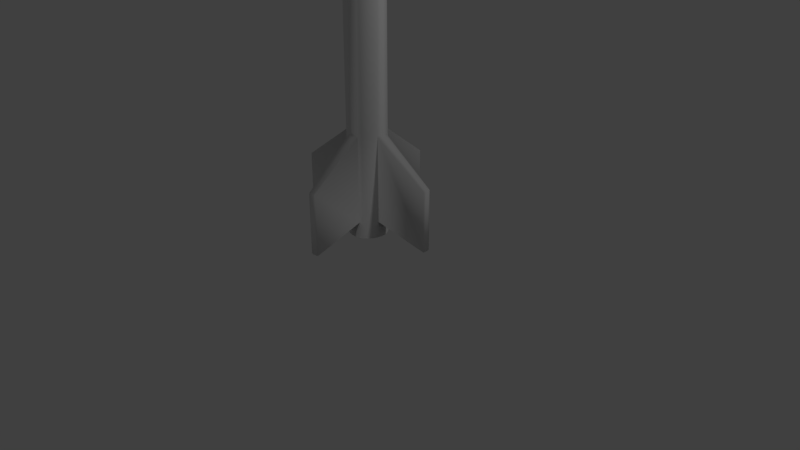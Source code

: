 # Source: rakieta.blend  (saved by Blender 2.79.0; exported with 4.5.12 LTS)
import bpy
from mathutils import Matrix  # noqa: F401  (used for matrix-valued properties, if any)

bpy.ops.wm.read_factory_settings(use_empty=True)
scene = bpy.context.scene
scene.name = 'Scene'

# ---- collections
col_collection_1 = bpy.data.collections.new('Collection 1'); scene.collection.children.link(col_collection_1)

# ---- world
world_world = bpy.data.worlds.new('World'); scene.world = world_world
world_world.color = (0.05088, 0.05088, 0.05088)
world_world.use_sun_shadow = False
world_world.sun_shadow_jitter_overblur = 0.0
world_world.cycles.sampling_method = 'MANUAL'

# ---- cameras
cam_camera = bpy.data.cameras.new('Camera')
cam_camera.clip_end = 100.0
cam_camera.lens = 35.0
cam_camera.sensor_width = 32.0
cam_camera.sensor_height = 18.0
cam_camera.ortho_scale = 7.314
cam_camera.dof.focus_distance = 0.0
cam_camera.dof.aperture_fstop = 128.0

# ---- lights
light_lamp = bpy.data.lights.new('Lamp', 'POINT')
light_lamp.transmission_factor = 0.0
light_lamp.cutoff_distance = 30.0
light_lamp.energy = 100.0
light_lamp.shadow_buffer_clip_start = 1.001
light_lamp.shadow_soft_size = 0.1
light_lamp.shadow_maximum_resolution = 0.006
light_lamp.use_absolute_resolution = True

# ---- meshes
me_cone_001 = bpy.data.meshes.new('Cone.001')
me_cone_001.from_pydata([(0.0, 1.0, -1.0), (0.0, 0.0, 1.0), (0.1951, 0.9808, -1.0), (0.3827, 0.9239, -1.0), (0.5556, 0.8315, -1.0), (0.7071, 0.7071, -1.0), (0.8315, 0.5556, -1.0), (0.9239, 0.3827, -1.0), (0.9808, 0.1951, -1.0), (1.0, 7.55e-08, -1.0), (0.9808, -0.1951, -1.0), (0.9239, -0.3827, -1.0), (0.8315, -0.5556, -1.0), (0.7071, -0.7071, -1.0), (0.5556, -0.8315, -1.0), (0.3827, -0.9239, -1.0), (0.1951, -0.9808, -1.0), (-3.258e-07, -1.0, -1.0), (-0.1951, -0.9808, -1.0), (-0.3827, -0.9239, -1.0), (-0.5556, -0.8315, -1.0), (-0.7071, -0.7071, -1.0), (-0.8315, -0.5556, -1.0), (-0.9239, -0.3827, -1.0), (-0.9808, -0.1951, -1.0), (-1.0, 9.656e-07, -1.0), (-0.9808, 0.1951, -1.0), (-0.9239, 0.3827, -1.0), (-0.8315, 0.5556, -1.0), (-0.7071, 0.7071, -1.0), (-0.5556, 0.8315, -1.0), (-0.3827, 0.9239, -1.0), (-0.1951, 0.9808, -1.0), (0.0, 0.0, 1.0), (0.0, 1.0, -1.0), (0.1951, 0.9808, -1.0), (0.3827, 0.9239, -1.0), (0.5556, 0.8315, -1.0), (0.7071, 0.7071, -1.0), (0.8315, 0.5556, -1.0), (0.9239, 0.3827, -1.0), (0.9808, 0.1951, -1.0), (1.0, 7.55e-08, -1.0), (0.9808, -0.1951, -1.0), (0.9239, -0.3827, -1.0), (0.8315, -0.5556, -1.0), (0.7071, -0.7071, -1.0), (0.5556, -0.8315, -1.0), (0.3827, -0.9239, -1.0), (0.1951, -0.9808, -1.0), (-3.258e-07, -1.0, -1.0), (-0.1951, -0.9808, -1.0), (-0.3827, -0.9239, -1.0), (-0.5556, -0.8315, -1.0), (-0.7071, -0.7071, -1.0), (-0.8315, -0.5556, -1.0), (-0.9239, -0.3827, -1.0), (-0.9808, -0.1951, -1.0), (-1.0, 9.656e-07, -1.0), (-0.9808, 0.1951, -1.0), (-0.9239, 0.3827, -1.0), (-0.8315, 0.5556, -1.0), (-0.7071, 0.7071, -1.0), (-0.5556, 0.8315, -1.0), (-0.3827, 0.9239, -1.0), (-0.1951, 0.9808, -1.0), (2.384e-07, 1.0, -4.5), (0.1951, 0.9808, -4.5), (0.3827, 0.9239, -4.5), (0.5556, 0.8315, -4.5), (0.7071, 0.7071, -4.5), (0.8315, 0.5556, -4.5), (0.9239, 0.3827, -4.5), (0.9808, 0.1951, -4.5), (1.0, 7.55e-08, -4.5), (0.9808, -0.1951, -4.5), (0.9239, -0.3827, -4.5), (0.8315, -0.5556, -4.5), (0.7071, -0.7071, -4.5), (0.5556, -0.8315, -4.5), (0.3827, -0.9239, -4.5), (0.1951, -0.9808, -4.5), (-8.742e-08, -1.0, -4.5), (-0.1951, -0.9808, -4.5), (-0.3827, -0.9239, -4.5), (-0.5556, -0.8315, -4.5), (-0.7071, -0.7071, -4.5), (-0.8315, -0.5556, -4.5), (-0.9239, -0.3827, -4.5), (-0.9808, -0.1951, -4.5), (-1.0, 9.656e-07, -4.5), (-0.9808, 0.1951, -4.5), (-0.9239, 0.3827, -4.5), (-0.8315, 0.5556, -4.5), (-0.7071, 0.7071, -4.5), (-0.5556, 0.8315, -4.5), (-0.3827, 0.9239, -4.5), (-0.1951, 0.9808, -4.5), (-5.408e-08, 0.4987, -5.58), (0.0973, 0.4891, -5.58), (0.1909, 0.4608, -5.58), (0.2771, 0.4147, -5.58), (0.3527, 0.3527, -5.58), (0.4147, 0.2771, -5.58), (0.4608, 0.1909, -5.58), (0.4891, 0.0973, -5.58), (0.4987, 1.805e-07, -5.58), (0.4891, -0.0973, -5.58), (0.4608, -0.1909, -5.58), (0.4147, -0.2771, -5.58), (0.3527, -0.3527, -5.58), (0.2771, -0.4147, -5.58), (0.1909, -0.4608, -5.58), (0.0973, -0.4891, -5.58), (-2.166e-07, -0.4987, -5.58), (-0.0973, -0.4891, -5.58), (-0.1909, -0.4608, -5.58), (-0.2771, -0.4147, -5.58), (-0.3527, -0.3527, -5.58), (-0.4147, -0.2771, -5.58), (-0.4608, -0.1909, -5.58), (-0.4891, -0.0973, -5.58), (-0.4987, 6.244e-07, -5.58), (-0.4891, 0.0973, -5.58), (-0.4608, 0.1909, -5.58), (-0.4147, 0.2771, -5.58), (-0.3527, 0.3527, -5.58), (-0.2771, 0.4147, -5.58), (-0.1909, 0.4608, -5.58), (-0.0973, 0.4891, -5.58), (2.33e-06, 0.4987, -13.65), (0.0973, 0.4891, -13.65), (0.1909, 0.4608, -13.65), (0.2771, 0.4147, -13.65), (0.3527, 0.3527, -13.65), (0.4147, 0.2771, -13.65), (0.4608, 0.1909, -13.65), (0.4891, 0.0973, -13.65), (0.4987, 1.805e-07, -13.65), (0.4891, -0.0973, -13.65), (0.4608, -0.1909, -13.65), (0.4147, -0.2771, -13.65), (0.3527, -0.3527, -13.65), (0.2771, -0.4147, -13.65), (0.1909, -0.4608, -13.65), (0.0973, -0.4891, -13.65), (2.168e-06, -0.4987, -13.65), (-0.09729, -0.4891, -13.65), (-0.1909, -0.4608, -13.65), (-0.2771, -0.4147, -13.65), (-0.3526, -0.3527, -13.65), (-0.4147, -0.2771, -13.65), (-0.4608, -0.1909, -13.65), (-0.4891, -0.0973, -13.65), (-0.4987, 6.244e-07, -13.65), (-0.4891, 0.0973, -13.65), (-0.4608, 0.1909, -13.65), (-0.4147, 0.2771, -13.65), (-0.3526, 0.3527, -13.65), (-0.2771, 0.4147, -13.65), (-0.1909, 0.4608, -13.65), (-0.09729, 0.4891, -13.65), (-7.693e-07, 0.4987, -15.9), (0.0973, 0.4891, -15.9), (0.1909, 0.4608, -15.9), (0.2771, 0.4147, -15.9), (0.3527, 0.3527, -15.9), (0.4147, 0.2771, -15.9), (0.4608, 0.1909, -15.9), (0.4891, 0.0973, -15.9), (0.4987, 1.805e-07, -15.9), (0.4891, -0.0973, -15.9), (0.4608, -0.1909, -15.9), (0.4147, -0.2771, -15.9), (0.3527, -0.3527, -15.9), (0.2771, -0.4147, -15.9), (0.1909, -0.4608, -15.9), (0.0973, -0.4891, -15.9), (-9.318e-07, -0.4987, -15.9), (-0.0973, -0.4891, -15.9), (-0.1909, -0.4608, -15.9), (-0.2771, -0.4147, -15.9), (-0.3527, -0.3527, -15.9), (-0.4147, -0.2771, -15.9), (-0.4608, -0.1909, -15.9), (-0.4891, -0.0973, -15.9), (-0.4987, 6.244e-07, -15.9), (-0.4891, 0.0973, -15.9), (-0.4608, 0.1909, -15.9), (-0.4147, 0.2771, -15.9), (-0.3527, 0.3527, -15.9), (-0.2771, 0.4147, -15.9), (-0.1909, 0.4608, -15.9), (-0.0973, 0.4891, -15.9), (1.861, 0.2851, -14.7), (1.881, 0.2196, -14.7), (1.888, 0.1515, -14.7), (1.881, 0.08343, -14.7), (1.861, 0.2851, -16.28), (1.881, 0.2196, -16.28), (1.888, 0.1515, -16.28), (1.881, 0.08343, -16.28), (-1.861, -0.2851, -14.7), (-1.881, -0.2196, -14.7), (-1.888, -0.1515, -14.7), (-1.881, -0.08343, -14.7), (-1.861, -0.2851, -16.28), (-1.881, -0.2196, -16.28), (-1.888, -0.1515, -16.28), (-1.881, -0.08343, -16.28), (-0.1515, 1.888, -14.7), (-0.08343, 1.881, -14.7), (-0.2851, 1.861, -14.7), (-0.2196, 1.881, -14.7), (-0.1515, 1.888, -16.28), (-0.08343, 1.881, -16.28), (-0.2851, 1.861, -16.28), (-0.2196, 1.881, -16.28), (0.2851, -1.861, -14.7), (0.2196, -1.881, -14.7), (0.1515, -1.888, -14.7), (0.08343, -1.881, -14.7), (0.2851, -1.861, -16.28), (0.2196, -1.881, -16.28), (0.1515, -1.888, -16.28), (0.08343, -1.881, -16.28), (-7.693e-07, 0.4987, -15.9), (0.0973, 0.4891, -15.9), (0.1909, 0.4608, -15.9), (0.2771, 0.4147, -15.9), (0.3527, 0.3527, -15.9), (0.4147, 0.2771, -15.9), (0.4608, 0.1909, -15.9), (0.4891, 0.0973, -15.9), (0.4987, 1.805e-07, -15.9), (0.4891, -0.0973, -15.9), (0.4608, -0.1909, -15.9), (0.4147, -0.2771, -15.9), (0.3527, -0.3527, -15.9), (0.2771, -0.4147, -15.9), (0.1909, -0.4608, -15.9), (0.0973, -0.4891, -15.9), (-9.318e-07, -0.4987, -15.9), (-0.0973, -0.4891, -15.9), (-0.1909, -0.4608, -15.9), (-0.2771, -0.4147, -15.9), (-0.3527, -0.3527, -15.9), (-0.4147, -0.2771, -15.9), (-0.4608, -0.1909, -15.9), (-0.4891, -0.0973, -15.9), (-0.4987, 6.244e-07, -15.9), (-0.4891, 0.0973, -15.9), (-0.4608, 0.1909, -15.9), (-0.4147, 0.2771, -15.9), (-0.3527, 0.3527, -15.9), (-0.2771, 0.4147, -15.9), (-0.1909, 0.4608, -15.9), (-0.0973, 0.4891, -15.9), (-1.733e-07, 0.4987, -16.32), (0.0973, 0.4891, -16.32), (0.1909, 0.4608, -16.32), (0.2771, 0.4147, -16.32), (0.3527, 0.3527, -16.32), (0.4147, 0.2771, -16.32), (0.4608, 0.1909, -16.32), (0.4891, 0.0973, -16.32), (0.4987, 1.805e-07, -16.32), (0.4891, -0.0973, -16.32), (0.4608, -0.1909, -16.32), (0.4147, -0.2771, -16.32), (0.3527, -0.3527, -16.32), (0.2771, -0.4147, -16.32), (0.1909, -0.4608, -16.32), (0.0973, -0.4891, -16.32), (-3.358e-07, -0.4987, -16.32), (-0.0973, -0.4891, -16.32), (-0.1909, -0.4608, -16.32), (-0.2771, -0.4147, -16.32), (-0.3527, -0.3527, -16.32), (-0.4147, -0.2771, -16.32), (-0.4608, -0.1909, -16.32), (-0.4891, -0.0973, -16.32), (-0.4987, 6.244e-07, -16.32), (-0.4891, 0.0973, -16.32), (-0.4608, 0.1909, -16.32), (-0.4147, 0.2771, -16.32), (-0.3527, 0.3527, -16.32), (-0.2771, 0.4147, -16.32), (-0.1909, 0.4608, -16.32), (-0.0973, 0.4891, -16.32), (-1.733e-07, 0.4987, -16.32), (0.0973, 0.4891, -16.32), (0.1909, 0.4608, -16.32), (0.2771, 0.4147, -16.32), (0.3527, 0.3527, -16.32), (0.4147, 0.2771, -16.32), (0.4608, 0.1909, -16.32), (0.4891, 0.0973, -16.32), (0.4987, 1.805e-07, -16.32), (0.4891, -0.0973, -16.32), (0.4608, -0.1909, -16.32), (0.4147, -0.2771, -16.32), (0.3527, -0.3527, -16.32), (0.2771, -0.4147, -16.32), (0.1909, -0.4608, -16.32), (0.0973, -0.4891, -16.32), (-3.358e-07, -0.4987, -16.32), (-0.0973, -0.4891, -16.32), (-0.1909, -0.4608, -16.32), (-0.2771, -0.4147, -16.32), (-0.3527, -0.3527, -16.32), (-0.4147, -0.2771, -16.32), (-0.4608, -0.1909, -16.32), (-0.4891, -0.0973, -16.32), (-0.4987, 6.244e-07, -16.32), (-0.4891, 0.0973, -16.32), (-0.4608, 0.1909, -16.32), (-0.4147, 0.2771, -16.32), (-0.3527, 0.3527, -16.32), (-0.2771, 0.4147, -16.32), (-0.1909, 0.4608, -16.32), (-0.0973, 0.4891, -16.32), (-1.536e-07, 0.3236, -16.32), (0.06313, 0.3174, -16.32), (0.1238, 0.2989, -16.32), (0.1798, 0.269, -16.32), (0.2288, 0.2288, -16.32), (0.269, 0.1798, -16.32), (0.2989, 0.1238, -16.32), (0.3174, 0.06313, -16.32), (0.3236, 2.254e-07, -16.32), (0.3174, -0.06313, -16.32), (0.2989, -0.1238, -16.32), (0.269, -0.1798, -16.32), (0.2288, -0.2288, -16.32), (0.1798, -0.269, -16.32), (0.1238, -0.2989, -16.32), (0.06313, -0.3174, -16.32), (-2.59e-07, -0.3236, -16.32), (-0.06313, -0.3174, -16.32), (-0.1238, -0.2989, -16.32), (-0.1798, -0.269, -16.32), (-0.2288, -0.2288, -16.32), (-0.269, -0.1798, -16.32), (-0.2989, -0.1238, -16.32), (-0.3174, -0.06313, -16.32), (-0.3236, 5.134e-07, -16.32), (-0.3174, 0.06313, -16.32), (-0.2989, 0.1238, -16.32), (-0.269, 0.1798, -16.32), (-0.2288, 0.2288, -16.32), (-0.1798, 0.269, -16.32), (-0.1238, 0.2989, -16.32), (-0.06313, 0.3174, -16.32), (3.094e-06, 2.98e-07, -9.556), (3.092e-06, 2.98e-07, -9.556), (3.092e-06, 2.98e-07, -9.556), (3.099e-06, 2.98e-07, -9.556), (3.099e-06, 2.98e-07, -9.556), (3.099e-06, 2.98e-07, -9.556), (3.099e-06, 2.98e-07, -9.556), (3.099e-06, 2.98e-07, -9.556), (3.099e-06, 2.943e-07, -9.556), (3.099e-06, 2.98e-07, -9.556), (3.099e-06, 2.906e-07, -9.556), (3.099e-06, 2.98e-07, -9.556), (3.099e-06, 2.98e-07, -9.556), (3.099e-06, 2.98e-07, -9.556), (3.092e-06, 2.98e-07, -9.556), (3.092e-06, 2.98e-07, -9.556), (3.094e-06, 2.98e-07, -9.556), (3.092e-06, 2.98e-07, -9.556), (3.092e-06, 2.98e-07, -9.556), (3.099e-06, 2.98e-07, -9.556), (3.099e-06, 2.98e-07, -9.556), (3.099e-06, 2.98e-07, -9.556), (3.099e-06, 2.906e-07, -9.556), (3.099e-06, 2.906e-07, -9.556), (3.099e-06, 2.943e-07, -9.556), (3.099e-06, 2.906e-07, -9.556), (3.099e-06, 2.98e-07, -9.556), (3.099e-06, 2.98e-07, -9.556), (3.099e-06, 2.98e-07, -9.556), (3.099e-06, 2.98e-07, -9.556), (3.092e-06, 2.98e-07, -9.556), (3.092e-06, 2.98e-07, -9.556)], [(1, 33)], [(0, 1, 2), (2, 1, 3), (3, 1, 4), (4, 1, 5), (5, 1, 6), (6, 1, 7), (7, 1, 8), (8, 1, 9), (9, 1, 10), (10, 1, 11), (11, 1, 12), (12, 1, 13), (13, 1, 14), (14, 1, 15), (15, 1, 16), (16, 1, 17), (17, 1, 18), (18, 1, 19), (19, 1, 20), (20, 1, 21), (21, 1, 22), (22, 1, 23), (23, 1, 24), (24, 1, 25), (25, 1, 26), (26, 1, 27), (27, 1, 28), (28, 1, 29), (29, 1, 30), (30, 1, 31), (31, 1, 32), (32, 1, 0), (12, 13, 46, 45), (60, 61, 93, 92), (19, 20, 53, 52), (26, 27, 60, 59), (6, 7, 40, 39), (13, 14, 47, 46), (20, 21, 54, 53), (0, 2, 35, 34), (27, 28, 61, 60), (7, 8, 41, 40), (14, 15, 48, 47), (21, 22, 55, 54), (28, 29, 62, 61), (8, 9, 42, 41), (15, 16, 49, 48), (22, 23, 56, 55), (2, 3, 36, 35), (29, 30, 63, 62), (9, 10, 43, 42), (16, 17, 50, 49), (23, 24, 57, 56), (3, 4, 37, 36), (30, 31, 64, 63), (10, 11, 44, 43), (17, 18, 51, 50), (24, 25, 58, 57), (4, 5, 38, 37), (31, 32, 65, 64), (11, 12, 45, 44), (18, 19, 52, 51), (32, 0, 34, 65), (25, 26, 59, 58), (5, 6, 39, 38), (95, 96, 128, 127), (47, 48, 80, 79), (34, 35, 67, 66), (61, 62, 94, 93), (48, 49, 81, 80), (35, 36, 68, 67), (62, 63, 95, 94), (49, 50, 82, 81), (36, 37, 69, 68), (63, 64, 96, 95), (50, 51, 83, 82), (37, 38, 70, 69), (64, 65, 97, 96), (51, 52, 84, 83), (38, 39, 71, 70), (65, 34, 66, 97), (52, 53, 85, 84), (39, 40, 72, 71), (53, 54, 86, 85), (40, 41, 73, 72), (54, 55, 87, 86), (41, 42, 74, 73), (55, 56, 88, 87), (42, 43, 75, 74), (56, 57, 89, 88), (43, 44, 76, 75), (57, 58, 90, 89), (44, 45, 77, 76), (58, 59, 91, 90), (45, 46, 78, 77), (59, 60, 92, 91), (46, 47, 79, 78), (117, 118, 150, 149), (82, 83, 115, 114), (69, 70, 102, 101), (96, 97, 129, 128), (83, 84, 116, 115), (70, 71, 103, 102), (97, 66, 98, 129), (84, 85, 117, 116), (71, 72, 104, 103), (85, 86, 118, 117), (72, 73, 105, 104), (86, 87, 119, 118), (73, 74, 106, 105), (87, 88, 120, 119), (74, 75, 107, 106), (88, 89, 121, 120), (75, 76, 108, 107), (89, 90, 122, 121), (76, 77, 109, 108), (90, 91, 123, 122), (77, 78, 110, 109), (91, 92, 124, 123), (78, 79, 111, 110), (92, 93, 125, 124), (79, 80, 112, 111), (66, 67, 99, 98), (93, 94, 126, 125), (80, 81, 113, 112), (67, 68, 100, 99), (94, 95, 127, 126), (81, 82, 114, 113), (68, 69, 101, 100), (184, 152, 202, 206), (104, 105, 137, 136), (118, 119, 151, 150), (105, 106, 138, 137), (119, 120, 152, 151), (106, 107, 139, 138), (120, 121, 153, 152), (107, 108, 140, 139), (121, 122, 154, 153), (108, 109, 141, 140), (122, 123, 155, 154), (109, 110, 142, 141), (123, 124, 156, 155), (110, 111, 143, 142), (124, 125, 157, 156), (111, 112, 144, 143), (98, 99, 131, 130), (125, 126, 158, 157), (112, 113, 145, 144), (99, 100, 132, 131), (126, 127, 159, 158), (113, 114, 146, 145), (100, 101, 133, 132), (127, 128, 160, 159), (114, 115, 147, 146), (101, 102, 134, 133), (128, 129, 161, 160), (115, 116, 148, 147), (102, 103, 135, 134), (129, 98, 130, 161), (116, 117, 149, 148), (103, 104, 136, 135), (178, 179, 243, 242), (139, 140, 172, 171), (152, 153, 203, 202), (140, 141, 173, 172), (187, 186, 208, 209), (141, 142, 174, 173), (155, 156, 188, 187), (142, 143, 175, 174), (156, 157, 189, 188), (143, 144, 176, 175), (161, 130, 210, 213), (157, 158, 190, 189), (179, 178, 224, 225), (131, 132, 164, 163), (158, 159, 191, 190), (146, 147, 221, 220), (132, 133, 165, 164), (159, 160, 192, 191), (147, 179, 225, 221), (133, 134, 166, 165), (131, 163, 215, 211), (147, 148, 180, 179), (134, 135, 167, 166), (130, 131, 211, 210), (148, 149, 181, 180), (135, 136, 168, 167), (149, 150, 182, 181), (170, 169, 199, 200), (150, 151, 183, 182), (137, 138, 196, 195), (151, 152, 184, 183), (139, 171, 201, 197), (194, 195, 199, 198), (195, 196, 200, 199), (196, 197, 201, 200), (138, 139, 197, 196), (171, 170, 200, 201), (136, 137, 195, 194), (169, 168, 198, 199), (168, 136, 194, 198), (202, 203, 207, 206), (203, 204, 208, 207), (204, 205, 209, 208), (185, 184, 206, 207), (155, 187, 209, 205), (153, 154, 204, 203), (186, 185, 207, 208), (154, 155, 205, 204), (210, 211, 215, 214), (212, 213, 217, 216), (213, 210, 214, 217), (163, 162, 214, 215), (162, 193, 217, 214), (160, 161, 213, 212), (192, 160, 212, 216), (193, 192, 216, 217), (218, 219, 223, 222), (219, 220, 224, 223), (220, 221, 225, 224), (144, 145, 219, 218), (177, 176, 222, 223), (176, 144, 218, 222), (145, 146, 220, 219), (178, 177, 223, 224), (248, 249, 281, 280), (165, 166, 230, 229), (192, 193, 257, 256), (179, 180, 244, 243), (166, 167, 231, 230), (193, 162, 226, 257), (180, 181, 245, 244), (167, 168, 232, 231), (181, 182, 246, 245), (168, 169, 233, 232), (182, 183, 247, 246), (169, 170, 234, 233), (183, 184, 248, 247), (170, 171, 235, 234), (184, 185, 249, 248), (171, 172, 236, 235), (185, 186, 250, 249), (172, 173, 237, 236), (186, 187, 251, 250), (173, 174, 238, 237), (187, 188, 252, 251), (174, 175, 239, 238), (188, 189, 253, 252), (175, 176, 240, 239), (162, 163, 227, 226), (189, 190, 254, 253), (176, 177, 241, 240), (163, 164, 228, 227), (190, 191, 255, 254), (177, 178, 242, 241), (164, 165, 229, 228), (191, 192, 256, 255), (283, 284, 316, 315), (235, 236, 268, 267), (249, 250, 282, 281), (236, 237, 269, 268), (250, 251, 283, 282), (237, 238, 270, 269), (251, 252, 284, 283), (238, 239, 271, 270), (252, 253, 285, 284), (239, 240, 272, 271), (226, 227, 259, 258), (253, 254, 286, 285), (240, 241, 273, 272), (227, 228, 260, 259), (254, 255, 287, 286), (241, 242, 274, 273), (228, 229, 261, 260), (255, 256, 288, 287), (242, 243, 275, 274), (229, 230, 262, 261), (256, 257, 289, 288), (243, 244, 276, 275), (230, 231, 263, 262), (257, 226, 258, 289), (244, 245, 277, 276), (231, 232, 264, 263), (245, 246, 278, 277), (232, 233, 265, 264), (246, 247, 279, 278), (233, 234, 266, 265), (247, 248, 280, 279), (234, 235, 267, 266), (291, 292, 324, 323), (270, 271, 303, 302), (284, 285, 317, 316), (271, 272, 304, 303), (258, 259, 291, 290), (285, 286, 318, 317), (272, 273, 305, 304), (259, 260, 292, 291), (286, 287, 319, 318), (273, 274, 306, 305), (260, 261, 293, 292), (287, 288, 320, 319), (274, 275, 307, 306), (261, 262, 294, 293), (288, 289, 321, 320), (275, 276, 308, 307), (262, 263, 295, 294), (289, 258, 290, 321), (276, 277, 309, 308), (263, 264, 296, 295), (277, 278, 310, 309), (264, 265, 297, 296), (278, 279, 311, 310), (265, 266, 298, 297), (279, 280, 312, 311), (266, 267, 299, 298), (280, 281, 313, 312), (267, 268, 300, 299), (281, 282, 314, 313), (268, 269, 301, 300), (282, 283, 315, 314), (269, 270, 302, 301), (326, 327, 359, 358), (318, 319, 351, 350), (305, 306, 338, 337), (292, 293, 325, 324), (319, 320, 352, 351), (306, 307, 339, 338), (293, 294, 326, 325), (320, 321, 353, 352), (307, 308, 340, 339), (294, 295, 327, 326), (321, 290, 322, 353), (308, 309, 341, 340), (295, 296, 328, 327), (309, 310, 342, 341), (296, 297, 329, 328), (310, 311, 343, 342), (297, 298, 330, 329), (311, 312, 344, 343), (298, 299, 331, 330), (312, 313, 345, 344), (299, 300, 332, 331), (313, 314, 346, 345), (300, 301, 333, 332), (314, 315, 347, 346), (301, 302, 334, 333), (315, 316, 348, 347), (302, 303, 335, 334), (316, 317, 349, 348), (303, 304, 336, 335), (290, 291, 323, 322), (317, 318, 350, 349), (304, 305, 337, 336), (354, 355, 356, 357, 358, 359, 360, 361, 362, 363, 364, 365, 366, 367, 368, 369, 370, 371, 372, 373, 374, 375, 376, 377, 378, 379, 380, 381, 382, 383, 384, 385), (353, 322, 354, 385), (340, 341, 373, 372), (327, 328, 360, 359), (341, 342, 374, 373), (328, 329, 361, 360), (342, 343, 375, 374), (329, 330, 362, 361), (343, 344, 376, 375), (330, 331, 363, 362), (344, 345, 377, 376), (331, 332, 364, 363), (345, 346, 378, 377), (332, 333, 365, 364), (346, 347, 379, 378), (333, 334, 366, 365), (347, 348, 380, 379), (334, 335, 367, 366), (348, 349, 381, 380), (335, 336, 368, 367), (322, 323, 355, 354), (349, 350, 382, 381), (336, 337, 369, 368), (323, 324, 356, 355), (350, 351, 383, 382), (337, 338, 370, 369), (324, 325, 357, 356), (351, 352, 384, 383), (338, 339, 371, 370), (325, 326, 358, 357), (352, 353, 385, 384), (339, 340, 372, 371)])
me_cone_001.polygons.foreach_set('use_smooth', [True] * 385)
me_cone_001.use_remesh_preserve_volume = False
me_cone_001.use_remesh_preserve_attributes = False
me_cone_001.use_mirror_vertex_groups = False
me_cone_001.update()

# ---- objects
ob_rakieta = bpy.data.objects.new('Rakieta', me_cone_001)
ob_lamp = bpy.data.objects.new('Lamp', light_lamp)
ob_camera = bpy.data.objects.new('Camera', cam_camera)

# ---- transforms, parenting, visibility, modifiers, constraints
ob_rakieta.location = (0.0, 0.0, 8.509)
ob_rakieta.scale = (0.5, 0.5, 0.5)
ob_rakieta.lineart.crease_threshold = 0.0
ob_lamp.location = (4.076, 1.005, 5.904)
ob_lamp.rotation_euler = (0.6503, 0.05522, 1.866)
ob_lamp.lock_rotations_4d = False
ob_lamp.empty_display_type = 'ARROWS'
ob_lamp.color = (0.0, 0.0, 0.0, 0.0)
ob_lamp.lineart.crease_threshold = 0.0
ob_camera.location = (7.481, -6.508, 5.344)
ob_camera.rotation_euler = (1.109, 0.0, 0.8149)
ob_camera.lock_rotations_4d = False
ob_camera.empty_display_type = 'ARROWS'
ob_camera.color = (0.0, 0.0, 0.0, 0.0)
ob_camera.display_type = 'WIRE'
ob_camera.lineart.crease_threshold = 0.0

# ---- collection membership
col_collection_1.objects.link(ob_rakieta)
col_collection_1.objects.link(ob_lamp)
col_collection_1.objects.link(ob_camera)

# ---- scene / render settings (as saved in the file)
scene.camera = ob_camera
scene.frame_start = 1; scene.frame_end = 250; scene.frame_set(1)
scene.render.engine = 'BLENDER_EEVEE_NEXT'
scene.render.resolution_percentage = 50
scene.render.dither_intensity = 0.0
scene.cycles.use_denoising = False
scene.cycles.samples = 128
scene.cycles.sampling_pattern = 'TABULATED_SOBOL'
scene.cycles.use_adaptive_sampling = False
scene.cycles.use_light_tree = False
scene.cycles.blur_glossy = 0.0
scene.cycles.sample_clamp_indirect = 0.0
scene.view_settings.view_transform = 'Standard'
bpy.context.view_layer.update()
